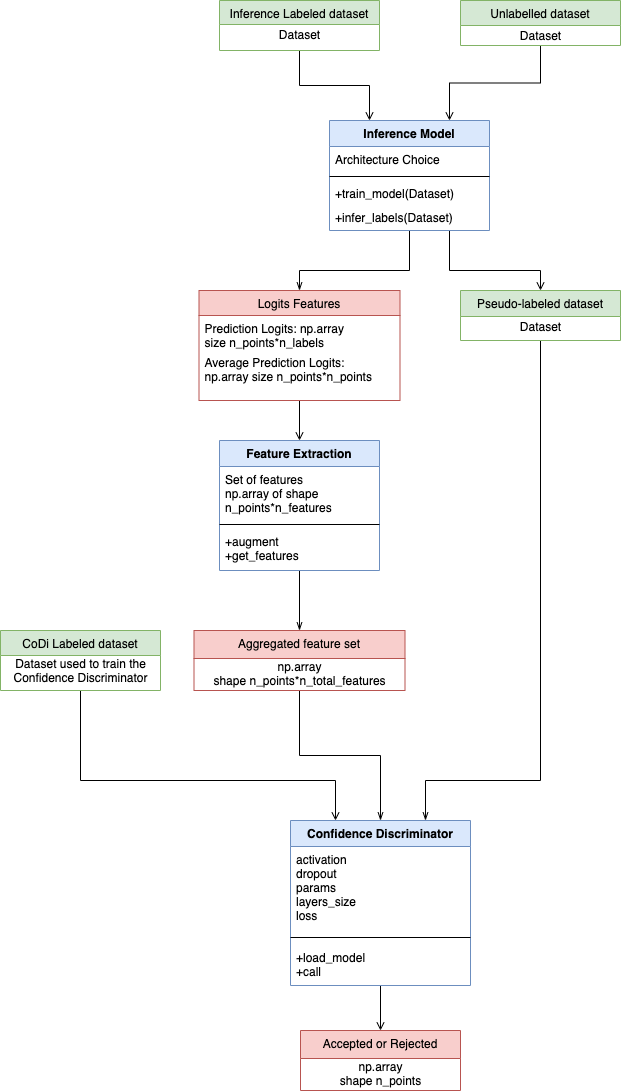

The diagram above was exported from draw.io. Its source (the exported page's mxGraphModel, read from the mxfile embedded in the PNG):
<mxGraphModel dx="946" dy="680" grid="1" gridSize="10" guides="1" tooltips="1" connect="1" arrows="1" fold="1" page="1" pageScale="1" pageWidth="827" pageHeight="1169" math="0" shadow="0">
  <root>
    <mxCell id="WIyWlLk6GJQsqaUBKTNV-0" />
    <mxCell id="WIyWlLk6GJQsqaUBKTNV-1" parent="WIyWlLk6GJQsqaUBKTNV-0" />
    <mxCell id="wcghLRae79uTWOdGey5L-20" style="edgeStyle=orthogonalEdgeStyle;rounded=0;orthogonalLoop=1;jettySize=auto;html=1;exitX=0.75;exitY=1;exitDx=0;exitDy=0;endArrow=open;endFill=0;" parent="WIyWlLk6GJQsqaUBKTNV-1" source="zkfFHV4jXpPFQw0GAbJ--0" target="wcghLRae79uTWOdGey5L-18" edge="1">
      <mxGeometry relative="1" as="geometry">
        <Array as="points">
          <mxPoint x="509" y="340" />
          <mxPoint x="600" y="340" />
        </Array>
      </mxGeometry>
    </mxCell>
    <mxCell id="wcghLRae79uTWOdGey5L-8" style="edgeStyle=orthogonalEdgeStyle;rounded=0;orthogonalLoop=1;jettySize=auto;html=1;exitX=0.5;exitY=1;exitDx=0;exitDy=0;entryX=0.25;entryY=0;entryDx=0;entryDy=0;endArrow=open;endFill=0;" parent="WIyWlLk6GJQsqaUBKTNV-1" source="wcghLRae79uTWOdGey5L-0" target="zkfFHV4jXpPFQw0GAbJ--0" edge="1">
      <mxGeometry relative="1" as="geometry" />
    </mxCell>
    <mxCell id="wcghLRae79uTWOdGey5L-9" style="edgeStyle=orthogonalEdgeStyle;rounded=0;orthogonalLoop=1;jettySize=auto;html=1;exitX=0.5;exitY=1;exitDx=0;exitDy=0;entryX=0.75;entryY=0;entryDx=0;entryDy=0;endArrow=open;endFill=0;" parent="WIyWlLk6GJQsqaUBKTNV-1" source="wcghLRae79uTWOdGey5L-6" target="zkfFHV4jXpPFQw0GAbJ--0" edge="1">
      <mxGeometry relative="1" as="geometry" />
    </mxCell>
    <mxCell id="wcghLRae79uTWOdGey5L-10" value="+infer_labels(Dataset)" style="text;align=left;verticalAlign=top;spacingLeft=4;spacingRight=4;overflow=hidden;rotatable=0;points=[[0,0.5],[1,0.5]];portConstraint=eastwest;" parent="WIyWlLk6GJQsqaUBKTNV-1" vertex="1">
      <mxGeometry x="389" y="274" width="160" height="26" as="geometry" />
    </mxCell>
    <mxCell id="wcghLRae79uTWOdGey5L-30" style="edgeStyle=orthogonalEdgeStyle;rounded=0;orthogonalLoop=1;jettySize=auto;html=1;exitX=0.5;exitY=1;exitDx=0;exitDy=0;entryX=0.5;entryY=0;entryDx=0;entryDy=0;endArrow=open;endFill=0;" parent="WIyWlLk6GJQsqaUBKTNV-1" source="wcghLRae79uTWOdGey5L-21" target="wcghLRae79uTWOdGey5L-26" edge="1">
      <mxGeometry relative="1" as="geometry" />
    </mxCell>
    <mxCell id="wcghLRae79uTWOdGey5L-39" style="edgeStyle=orthogonalEdgeStyle;rounded=0;orthogonalLoop=1;jettySize=auto;html=1;exitX=0.5;exitY=1;exitDx=0;exitDy=0;entryX=0.25;entryY=0;entryDx=0;entryDy=0;endArrow=open;endFill=0;" parent="WIyWlLk6GJQsqaUBKTNV-1" source="wcghLRae79uTWOdGey5L-38" target="wcghLRae79uTWOdGey5L-32" edge="1">
      <mxGeometry relative="1" as="geometry">
        <Array as="points">
          <mxPoint x="140" y="850" />
          <mxPoint x="395" y="850" />
        </Array>
      </mxGeometry>
    </mxCell>
    <mxCell id="RqjfJGaBL48ApvyHccI5-9" style="edgeStyle=orthogonalEdgeStyle;rounded=0;orthogonalLoop=1;jettySize=auto;html=1;exitX=0.5;exitY=1;exitDx=0;exitDy=0;endArrow=openThin;endFill=0;" parent="WIyWlLk6GJQsqaUBKTNV-1" source="zkfFHV4jXpPFQw0GAbJ--0" target="wcghLRae79uTWOdGey5L-21" edge="1">
      <mxGeometry relative="1" as="geometry">
        <Array as="points">
          <mxPoint x="469" y="340" />
          <mxPoint x="359" y="340" />
        </Array>
      </mxGeometry>
    </mxCell>
    <mxCell id="zkfFHV4jXpPFQw0GAbJ--0" value="Inference Model" style="swimlane;fontStyle=1;align=center;verticalAlign=top;childLayout=stackLayout;horizontal=1;startSize=26;horizontalStack=0;resizeParent=1;resizeLast=0;collapsible=1;marginBottom=0;rounded=0;shadow=0;strokeWidth=1;fillColor=#dae8fc;strokeColor=#6c8ebf;" parent="WIyWlLk6GJQsqaUBKTNV-1" vertex="1">
      <mxGeometry x="389" y="190" width="160" height="110" as="geometry">
        <mxRectangle x="230" y="140" width="160" height="26" as="alternateBounds" />
      </mxGeometry>
    </mxCell>
    <mxCell id="zkfFHV4jXpPFQw0GAbJ--1" value="Architecture Choice" style="text;align=left;verticalAlign=top;spacingLeft=4;spacingRight=4;overflow=hidden;rotatable=0;points=[[0,0.5],[1,0.5]];portConstraint=eastwest;" parent="zkfFHV4jXpPFQw0GAbJ--0" vertex="1">
      <mxGeometry y="26" width="160" height="26" as="geometry" />
    </mxCell>
    <mxCell id="zkfFHV4jXpPFQw0GAbJ--4" value="" style="line;html=1;strokeWidth=1;align=left;verticalAlign=middle;spacingTop=-1;spacingLeft=3;spacingRight=3;rotatable=0;labelPosition=right;points=[];portConstraint=eastwest;" parent="zkfFHV4jXpPFQw0GAbJ--0" vertex="1">
      <mxGeometry y="52" width="160" height="8" as="geometry" />
    </mxCell>
    <mxCell id="zkfFHV4jXpPFQw0GAbJ--5" value="+train_model(Dataset)" style="text;align=left;verticalAlign=top;spacingLeft=4;spacingRight=4;overflow=hidden;rotatable=0;points=[[0,0.5],[1,0.5]];portConstraint=eastwest;" parent="zkfFHV4jXpPFQw0GAbJ--0" vertex="1">
      <mxGeometry y="60" width="160" height="26" as="geometry" />
    </mxCell>
    <mxCell id="wcghLRae79uTWOdGey5L-0" value="Inference Labeled dataset" style="swimlane;fontStyle=0;align=center;verticalAlign=top;childLayout=stackLayout;horizontal=1;startSize=24;horizontalStack=0;resizeParent=1;resizeLast=0;collapsible=1;marginBottom=0;rounded=0;shadow=0;strokeWidth=1;fillColor=#d5e8d4;strokeColor=#82b366;" parent="WIyWlLk6GJQsqaUBKTNV-1" vertex="1">
      <mxGeometry x="279" y="70" width="160" height="50" as="geometry">
        <mxRectangle x="139" y="80" width="170" height="26" as="alternateBounds" />
      </mxGeometry>
    </mxCell>
    <mxCell id="wcghLRae79uTWOdGey5L-54" value="Dataset" style="text;html=1;align=center;verticalAlign=middle;resizable=0;points=[];autosize=1;" parent="wcghLRae79uTWOdGey5L-0" vertex="1">
      <mxGeometry y="24" width="160" height="20" as="geometry" />
    </mxCell>
    <mxCell id="RqjfJGaBL48ApvyHccI5-19" style="edgeStyle=orthogonalEdgeStyle;rounded=0;orthogonalLoop=1;jettySize=auto;html=1;exitX=0.5;exitY=1;exitDx=0;exitDy=0;entryX=0.75;entryY=0;entryDx=0;entryDy=0;endArrow=openThin;endFill=0;" parent="WIyWlLk6GJQsqaUBKTNV-1" source="wcghLRae79uTWOdGey5L-18" target="wcghLRae79uTWOdGey5L-32" edge="1">
      <mxGeometry relative="1" as="geometry">
        <Array as="points">
          <mxPoint x="600" y="850" />
          <mxPoint x="485" y="850" />
        </Array>
      </mxGeometry>
    </mxCell>
    <mxCell id="wcghLRae79uTWOdGey5L-18" value="Pseudo-labeled dataset" style="swimlane;fontStyle=0;align=center;verticalAlign=top;childLayout=stackLayout;horizontal=1;startSize=26;horizontalStack=0;resizeParent=1;resizeLast=0;collapsible=1;marginBottom=0;rounded=0;shadow=0;strokeWidth=1;fillColor=#d5e8d4;strokeColor=#82b366;" parent="WIyWlLk6GJQsqaUBKTNV-1" vertex="1">
      <mxGeometry x="520" y="360" width="160" height="50" as="geometry">
        <mxRectangle x="340" y="380" width="170" height="26" as="alternateBounds" />
      </mxGeometry>
    </mxCell>
    <mxCell id="wcghLRae79uTWOdGey5L-52" value="Dataset" style="text;html=1;align=center;verticalAlign=middle;resizable=0;points=[];autosize=1;" parent="wcghLRae79uTWOdGey5L-18" vertex="1">
      <mxGeometry y="26" width="160" height="20" as="geometry" />
    </mxCell>
    <mxCell id="wcghLRae79uTWOdGey5L-6" value="Unlabelled dataset" style="swimlane;fontStyle=0;align=center;verticalAlign=top;childLayout=stackLayout;horizontal=1;startSize=25;horizontalStack=0;resizeParent=1;resizeLast=0;collapsible=1;marginBottom=0;rounded=0;shadow=0;strokeWidth=1;fillColor=#d5e8d4;strokeColor=#82b366;" parent="WIyWlLk6GJQsqaUBKTNV-1" vertex="1">
      <mxGeometry x="520" y="70" width="160" height="45" as="geometry">
        <mxRectangle x="340" y="380" width="170" height="26" as="alternateBounds" />
      </mxGeometry>
    </mxCell>
    <mxCell id="wcghLRae79uTWOdGey5L-53" value="Dataset" style="text;html=1;align=center;verticalAlign=middle;resizable=0;points=[];autosize=1;" parent="wcghLRae79uTWOdGey5L-6" vertex="1">
      <mxGeometry y="25" width="160" height="20" as="geometry" />
    </mxCell>
    <mxCell id="RqjfJGaBL48ApvyHccI5-3" style="edgeStyle=orthogonalEdgeStyle;rounded=0;orthogonalLoop=1;jettySize=auto;html=1;endArrow=openThin;endFill=0;" parent="WIyWlLk6GJQsqaUBKTNV-1" target="RqjfJGaBL48ApvyHccI5-1" edge="1">
      <mxGeometry relative="1" as="geometry">
        <mxPoint x="359" y="640" as="sourcePoint" />
      </mxGeometry>
    </mxCell>
    <mxCell id="wcghLRae79uTWOdGey5L-26" value="Feature Extraction" style="swimlane;fontStyle=1;align=center;verticalAlign=top;childLayout=stackLayout;horizontal=1;startSize=26;horizontalStack=0;resizeParent=1;resizeLast=0;collapsible=1;marginBottom=0;rounded=0;shadow=0;strokeWidth=1;fillColor=#dae8fc;strokeColor=#6c8ebf;" parent="WIyWlLk6GJQsqaUBKTNV-1" vertex="1">
      <mxGeometry x="279" y="510" width="160" height="130" as="geometry">
        <mxRectangle x="279" y="510" width="160" height="26" as="alternateBounds" />
      </mxGeometry>
    </mxCell>
    <mxCell id="wcghLRae79uTWOdGey5L-27" value="Set of features&#10;np.array of shape &#10;n_points*n_features" style="text;align=left;verticalAlign=top;spacingLeft=4;spacingRight=4;overflow=hidden;rotatable=0;points=[[0,0.5],[1,0.5]];portConstraint=eastwest;" parent="wcghLRae79uTWOdGey5L-26" vertex="1">
      <mxGeometry y="26" width="160" height="54" as="geometry" />
    </mxCell>
    <mxCell id="wcghLRae79uTWOdGey5L-28" value="" style="line;html=1;strokeWidth=1;align=left;verticalAlign=middle;spacingTop=-1;spacingLeft=3;spacingRight=3;rotatable=0;labelPosition=right;points=[];portConstraint=eastwest;" parent="wcghLRae79uTWOdGey5L-26" vertex="1">
      <mxGeometry y="80" width="160" height="8" as="geometry" />
    </mxCell>
    <mxCell id="wcghLRae79uTWOdGey5L-31" value="+augment&#10;+get_features" style="text;align=left;verticalAlign=top;spacingLeft=4;spacingRight=4;overflow=hidden;rotatable=0;points=[[0,0.5],[1,0.5]];portConstraint=eastwest;" parent="wcghLRae79uTWOdGey5L-26" vertex="1">
      <mxGeometry y="88" width="160" height="42" as="geometry" />
    </mxCell>
    <mxCell id="wcghLRae79uTWOdGey5L-43" style="edgeStyle=orthogonalEdgeStyle;rounded=0;orthogonalLoop=1;jettySize=auto;html=1;exitX=0.5;exitY=1;exitDx=0;exitDy=0;endArrow=open;endFill=0;entryX=0.5;entryY=0;entryDx=0;entryDy=0;" parent="WIyWlLk6GJQsqaUBKTNV-1" source="wcghLRae79uTWOdGey5L-32" edge="1" target="wcghLRae79uTWOdGey5L-40">
      <mxGeometry relative="1" as="geometry">
        <mxPoint x="260" y="1060" as="targetPoint" />
      </mxGeometry>
    </mxCell>
    <mxCell id="wcghLRae79uTWOdGey5L-21" value="Logits Features" style="swimlane;fontStyle=0;align=center;verticalAlign=top;childLayout=stackLayout;horizontal=1;startSize=25;horizontalStack=0;resizeParent=1;resizeLast=0;collapsible=1;marginBottom=0;rounded=0;shadow=0;strokeWidth=1;fillColor=#f8cecc;strokeColor=#b85450;" parent="WIyWlLk6GJQsqaUBKTNV-1" vertex="1">
      <mxGeometry x="258.5" y="360" width="201" height="110" as="geometry">
        <mxRectangle x="258.5" y="360" width="170" height="26" as="alternateBounds" />
      </mxGeometry>
    </mxCell>
    <mxCell id="wcghLRae79uTWOdGey5L-25" value="Prediction Logits: np.array &#10;size n_points*n_labels" style="text;align=left;verticalAlign=top;spacingLeft=4;spacingRight=4;overflow=hidden;rotatable=0;points=[[0,0.5],[1,0.5]];portConstraint=eastwest;" parent="wcghLRae79uTWOdGey5L-21" vertex="1">
      <mxGeometry y="25" width="201" height="34" as="geometry" />
    </mxCell>
    <mxCell id="wcghLRae79uTWOdGey5L-24" value="Average Prediction Logits:&#10;np.array size n_points*n_points" style="text;align=left;verticalAlign=top;spacingLeft=4;spacingRight=4;overflow=hidden;rotatable=0;points=[[0,0.5],[1,0.5]];portConstraint=eastwest;" parent="wcghLRae79uTWOdGey5L-21" vertex="1">
      <mxGeometry y="59" width="201" height="51" as="geometry" />
    </mxCell>
    <mxCell id="RqjfJGaBL48ApvyHccI5-4" style="edgeStyle=orthogonalEdgeStyle;rounded=0;orthogonalLoop=1;jettySize=auto;html=1;exitX=0.5;exitY=1;exitDx=0;exitDy=0;entryX=0.5;entryY=0;entryDx=0;entryDy=0;endArrow=openThin;endFill=0;" parent="WIyWlLk6GJQsqaUBKTNV-1" source="RqjfJGaBL48ApvyHccI5-1" target="wcghLRae79uTWOdGey5L-32" edge="1">
      <mxGeometry relative="1" as="geometry">
        <Array as="points">
          <mxPoint x="359" y="825" />
          <mxPoint x="440" y="825" />
        </Array>
      </mxGeometry>
    </mxCell>
    <mxCell id="RqjfJGaBL48ApvyHccI5-1" value="Aggregated feature set" style="swimlane;fontStyle=0;align=center;verticalAlign=top;childLayout=stackLayout;horizontal=1;startSize=28;horizontalStack=0;resizeParent=1;resizeLast=0;collapsible=1;marginBottom=0;rounded=0;shadow=0;strokeWidth=1;fillColor=#f8cecc;strokeColor=#b85450;" parent="WIyWlLk6GJQsqaUBKTNV-1" vertex="1">
      <mxGeometry x="253.5" y="700" width="211" height="60" as="geometry">
        <mxRectangle x="180" y="910" width="170" height="26" as="alternateBounds" />
      </mxGeometry>
    </mxCell>
    <mxCell id="RqjfJGaBL48ApvyHccI5-2" value="np.array&lt;br style=&quot;padding: 0px ; margin: 0px&quot;&gt;shape n_points*n_total_features" style="text;html=1;align=center;verticalAlign=middle;resizable=0;points=[];autosize=1;" parent="RqjfJGaBL48ApvyHccI5-1" vertex="1">
      <mxGeometry y="28" width="211" height="30" as="geometry" />
    </mxCell>
    <mxCell id="wcghLRae79uTWOdGey5L-38" value="CoDi Labeled dataset" style="swimlane;fontStyle=0;align=center;verticalAlign=top;childLayout=stackLayout;horizontal=1;startSize=25;horizontalStack=0;resizeParent=1;resizeLast=0;collapsible=1;marginBottom=0;rounded=0;shadow=0;strokeWidth=1;fillColor=#d5e8d4;strokeColor=#82b366;" parent="WIyWlLk6GJQsqaUBKTNV-1" vertex="1">
      <mxGeometry x="60" y="700" width="160" height="60" as="geometry">
        <mxRectangle x="60" y="574" width="170" height="26" as="alternateBounds" />
      </mxGeometry>
    </mxCell>
    <mxCell id="wcghLRae79uTWOdGey5L-51" value="Dataset used to train the&lt;br&gt;Confidence Discriminator" style="text;html=1;align=center;verticalAlign=middle;resizable=0;points=[];autosize=1;" parent="wcghLRae79uTWOdGey5L-38" vertex="1">
      <mxGeometry y="25" width="160" height="30" as="geometry" />
    </mxCell>
    <mxCell id="wcghLRae79uTWOdGey5L-32" value="Confidence Discriminator" style="swimlane;fontStyle=1;align=center;verticalAlign=top;childLayout=stackLayout;horizontal=1;startSize=26;horizontalStack=0;resizeParent=1;resizeLast=0;collapsible=1;marginBottom=0;rounded=0;shadow=0;strokeWidth=1;fillColor=#dae8fc;strokeColor=#6c8ebf;" parent="WIyWlLk6GJQsqaUBKTNV-1" vertex="1">
      <mxGeometry x="350" y="890" width="180" height="165" as="geometry">
        <mxRectangle x="170" y="720" width="160" height="26" as="alternateBounds" />
      </mxGeometry>
    </mxCell>
    <mxCell id="wcghLRae79uTWOdGey5L-33" value="activation&#10;dropout&#10;params&#10;layers_size&#10;loss" style="text;align=left;verticalAlign=top;spacingLeft=4;spacingRight=4;overflow=hidden;rotatable=0;points=[[0,0.5],[1,0.5]];portConstraint=eastwest;" parent="wcghLRae79uTWOdGey5L-32" vertex="1">
      <mxGeometry y="26" width="180" height="84" as="geometry" />
    </mxCell>
    <mxCell id="h8rW1OmH5r2040Dka8av-7" value="" style="line;html=1;strokeWidth=1;align=left;verticalAlign=middle;spacingTop=-1;spacingLeft=3;spacingRight=3;rotatable=0;labelPosition=right;points=[];portConstraint=eastwest;" parent="wcghLRae79uTWOdGey5L-32" vertex="1">
      <mxGeometry y="110" width="180" height="14" as="geometry" />
    </mxCell>
    <mxCell id="wcghLRae79uTWOdGey5L-37" value="+load_model&#10;+call" style="text;align=left;verticalAlign=top;spacingLeft=4;spacingRight=4;overflow=hidden;rotatable=0;points=[[0,0.5],[1,0.5]];portConstraint=eastwest;" parent="wcghLRae79uTWOdGey5L-32" vertex="1">
      <mxGeometry y="124" width="180" height="41" as="geometry" />
    </mxCell>
    <mxCell id="wcghLRae79uTWOdGey5L-40" value="Accepted or Rejected" style="swimlane;fontStyle=0;align=center;verticalAlign=top;childLayout=stackLayout;horizontal=1;startSize=28;horizontalStack=0;resizeParent=1;resizeLast=0;collapsible=1;marginBottom=0;rounded=0;shadow=0;strokeWidth=1;fillColor=#f8cecc;strokeColor=#b85450;" parent="WIyWlLk6GJQsqaUBKTNV-1" vertex="1">
      <mxGeometry x="360" y="1100" width="160" height="60" as="geometry">
        <mxRectangle x="180" y="910" width="170" height="26" as="alternateBounds" />
      </mxGeometry>
    </mxCell>
    <mxCell id="wcghLRae79uTWOdGey5L-48" value="np.array&lt;br style=&quot;padding: 0px ; margin: 0px&quot;&gt;shape n_points" style="text;html=1;align=center;verticalAlign=middle;resizable=0;points=[];autosize=1;" parent="wcghLRae79uTWOdGey5L-40" vertex="1">
      <mxGeometry y="28" width="160" height="30" as="geometry" />
    </mxCell>
  </root>
</mxGraphModel>